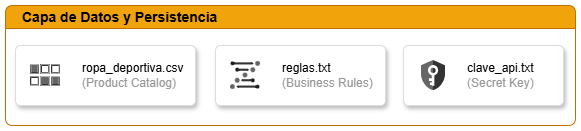

The diagram above was exported from draw.io. Its source (the exported page's mxGraphModel, read from the mxfile embedded in the PNG):
<mxGraphModel dx="1242" dy="810" grid="1" gridSize="10" guides="1" tooltips="1" connect="1" arrows="1" fold="1" page="1" pageScale="1" pageWidth="1169" pageHeight="827" background="#ffffff" math="0" shadow="0">
  <root>
    <mxCell id="KdPKiMFSG8LjUM-KcoJ4-0" />
    <mxCell id="KdPKiMFSG8LjUM-KcoJ4-1" parent="KdPKiMFSG8LjUM-KcoJ4-0" />
    <mxCell id="KdPKiMFSG8LjUM-KcoJ4-26" parent="KdPKiMFSG8LjUM-KcoJ4-1" style="swimlane;whiteSpace=wrap;html=1;align=left;spacingLeft=15;fontSize=14;rounded=1;arcSize=11;fillColor=#f0a30a;strokeColor=#BD7000;fontColor=#000000;" value="Capa de Datos y Persistencia" vertex="1">
      <mxGeometry height="120" width="570" x="40" y="480" as="geometry" />
    </mxCell>
    <mxCell id="KdPKiMFSG8LjUM-KcoJ4-27" parent="KdPKiMFSG8LjUM-KcoJ4-26" style="fillColor=#ffffff;strokeColor=#dddddd;shadow=1;strokeWidth=1;rounded=1;absoluteArcSize=1;arcSize=10;" value="" vertex="1">
      <mxGeometry height="60" width="170" x="210" y="40" as="geometry" />
    </mxCell>
    <mxCell id="KdPKiMFSG8LjUM-KcoJ4-28" parent="KdPKiMFSG8LjUM-KcoJ4-27" style="editableCssRules=.*;html=1;fontColor=#999999;shape=image;verticalLabelPosition=middle;verticalAlign=middle;labelPosition=right;align=left;spacingLeft=20;part=1;points=[];imageAspect=0;image=data:image/svg+xml,(base64 omitted: 1608 chars);" value="&lt;font color=&quot;#000000&quot;&gt;reglas.txt&lt;/font&gt;&lt;br&gt;(Business Rules)" vertex="1">
      <mxGeometry height="28" relative="1" width="30" as="geometry">
        <mxPoint x="15" y="16" as="offset" />
      </mxGeometry>
    </mxCell>
    <mxCell id="KdPKiMFSG8LjUM-KcoJ4-29" parent="KdPKiMFSG8LjUM-KcoJ4-26" style="fillColor=#ffffff;strokeColor=#dddddd;shadow=1;strokeWidth=1;rounded=1;absoluteArcSize=1;arcSize=10;" value="" vertex="1">
      <mxGeometry height="60" width="160" x="398" y="40" as="geometry" />
    </mxCell>
    <mxCell id="KdPKiMFSG8LjUM-KcoJ4-30" parent="KdPKiMFSG8LjUM-KcoJ4-29" style="editableCssRules=.*;html=1;fontColor=#999999;shape=image;verticalLabelPosition=middle;verticalAlign=middle;labelPosition=right;align=left;spacingLeft=20;part=1;points=[];imageAspect=0;image=data:image/svg+xml,(base64 omitted: 1384 chars);imageBackground=none;" value="&lt;font color=&quot;#000000&quot;&gt;clave_api.txt&lt;/font&gt;&lt;br&gt;(Secret Key)" vertex="1">
      <mxGeometry height="30" relative="1" width="24" as="geometry">
        <mxPoint x="18" y="15" as="offset" />
      </mxGeometry>
    </mxCell>
    <mxCell id="KdPKiMFSG8LjUM-KcoJ4-31" parent="KdPKiMFSG8LjUM-KcoJ4-26" style="fillColor=#ffffff;strokeColor=#dddddd;shadow=1;strokeWidth=1;rounded=1;absoluteArcSize=1;arcSize=10;" value="" vertex="1">
      <mxGeometry height="60" width="180" x="10" y="40" as="geometry" />
    </mxCell>
    <mxCell id="KdPKiMFSG8LjUM-KcoJ4-32" parent="KdPKiMFSG8LjUM-KcoJ4-31" style="editableCssRules=.*;html=1;fontColor=#999999;shape=image;verticalLabelPosition=middle;verticalAlign=middle;labelPosition=right;align=left;spacingLeft=20;part=1;points=[];imageAspect=0;image=data:image/svg+xml,(base64 omitted: 2580 chars);" value="&lt;font color=&quot;#000000&quot;&gt;ropa_deportiva.csv&lt;/font&gt;&lt;br&gt;(Product Catalog)" vertex="1">
      <mxGeometry height="21" relative="1" width="30" as="geometry">
        <mxPoint x="15" y="19.5" as="offset" />
      </mxGeometry>
    </mxCell>
  </root>
</mxGraphModel>